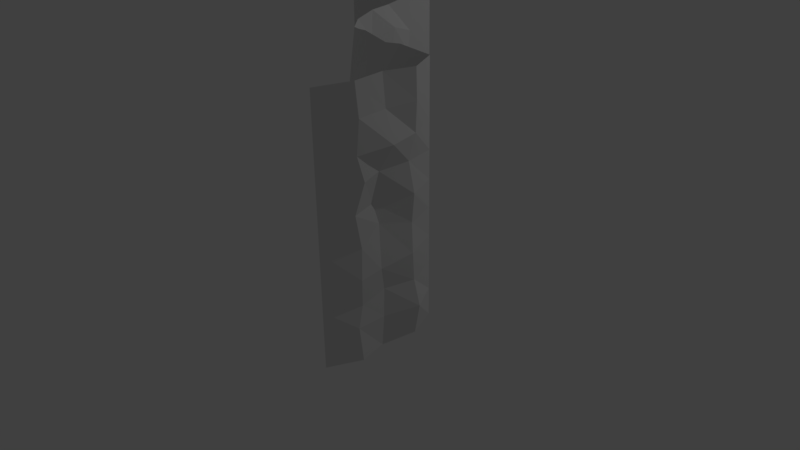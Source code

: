 # Source: CornerThinThin1.blend  (saved by Blender 2.77.0; exported with 4.5.12 LTS)
import bpy
from mathutils import Matrix  # noqa: F401  (used for matrix-valued properties, if any)

bpy.ops.wm.read_factory_settings(use_empty=True)
scene = bpy.context.scene
scene.name = 'Scene'

# ---- collections
col_collection_1 = bpy.data.collections.new('Collection 1'); scene.collection.children.link(col_collection_1)

# ---- materials (node trees are filled in below, after node groups)
mat_material = bpy.data.materials.new('Material')
mat_material.alpha_threshold = 0.0
mat_material.use_transparent_shadow = False
mat_material.roughness = 0.5
mat_material.line_color = (0.0, 0.0, 0.0, 1.0)

# ---- material node trees

# ---- world
world_world = bpy.data.worlds.new('World'); scene.world = world_world
world_world.color = (0.05088, 0.05088, 0.05088)
world_world.use_sun_shadow = False
world_world.sun_shadow_jitter_overblur = 0.0
world_world.cycles.sampling_method = 'MANUAL'

# ---- cameras
cam_camera = bpy.data.cameras.new('Camera')
cam_camera.clip_end = 100.0
cam_camera.lens = 35.0
cam_camera.sensor_width = 32.0
cam_camera.sensor_height = 18.0
cam_camera.ortho_scale = 7.314
cam_camera.dof.focus_distance = 0.0
cam_camera.dof.aperture_fstop = 128.0

# ---- lights
light_lamp = bpy.data.lights.new('Lamp', 'POINT')
light_lamp.transmission_factor = 0.0
light_lamp.cutoff_distance = 30.0
light_lamp.energy = 100.0
light_lamp.shadow_buffer_clip_start = 1.001
light_lamp.shadow_soft_size = 0.1
light_lamp.shadow_maximum_resolution = 0.006
light_lamp.use_absolute_resolution = True

# ---- meshes
me_cube = bpy.data.meshes.new('Cube')
me_cube.from_pydata([(1.5, -0.5, 0.0), (-0.5, 1.5, 0.0), (-0.05657, -0.1317, -0.05919), (1.5, -0.5, 3.0), (-0.5, 1.5, 3.0), (-0.05796, -0.1441, 2.948), (1.5, -0.5, 1.0), (1.5, -0.5, 2.0), (-0.5, 1.5, 2.0), (-0.5, 1.5, 1.0), (-0.03982, -0.1555, 1.955), (-0.04818, -0.1613, 0.9532), (1.5, -0.5, 2.333), (1.5, -0.5, 2.667), (-0.5, 1.5, 0.6667), (-0.5, 1.5, 0.3333), (-0.06256, -0.1238, 0.6528), (-0.04281, -0.1518, 0.2246), (1.5, -0.5, 0.3333), (1.5, -0.5, 0.6667), (1.5, -0.5, 1.333), (1.5, -0.5, 1.667), (-0.5, 1.5, 2.667), (-0.5, 1.5, 2.333), (-0.5, 1.5, 1.667), (-0.5, 1.5, 1.333), (-0.0799, -0.1804, 2.614), (-0.08741, -0.216, 2.326), (-0.04305, -0.1542, 1.618), (-0.05527, -0.1669, 1.267), (-0.4826, 1.11, -0.006623), (-0.4743, 0.7469, -0.0138), (-0.3474, 0.3574, -0.02141), (-0.2593, 0.1122, -0.0456), (0.1741, -0.3429, -0.05896), (0.4334, -0.3846, -0.02604), (0.7648, -0.4278, -0.03583), (1.1, -0.4274, -0.04371), (1.1, -0.5236, 3.041), (0.7765, -0.4305, 2.98), (0.4155, -0.3924, 3.036), (0.2268, -0.3227, 3.007), (-0.248, 0.07211, 2.97), (-0.353, 0.3939, 3.01), (-0.5049, 0.7878, 2.988), (-0.493, 1.143, 3.055), (1.128, -0.4694, 1.991), (0.7929, -0.3583, 2.053), (0.4503, -0.3467, 2.017), (0.2117, -0.2754, 1.924), (1.146, -0.4685, 1.033), (0.7315, -0.3728, 0.9645), (0.4145, -0.3936, 1.049), (0.1862, -0.2771, 0.9821), (-0.4572, 1.066, 0.9284), (-0.4237, 0.7304, 0.9437), (-0.4187, 0.376, 1.034), (-0.2691, 0.08746, 0.9677), (-0.5017, 1.096, 2.008), (-0.4283, 0.7658, 2.036), (-0.3908, 0.3784, 1.988), (-0.2541, 0.05505, 2.052), (-0.4689, 1.119, 1.332), (-0.4533, 0.785, 1.327), (-0.3924, 0.4098, 1.341), (-0.2689, 0.08867, 1.235), (-0.4726, 1.089, 1.674), (-0.504, 0.744, 1.622), (-0.4056, 0.3904, 1.708), (-0.2434, 0.1004, 1.698), (-0.4885, 1.109, 0.3196), (-0.4565, 0.7616, 0.3285), (-0.4536, 0.4515, 0.3461), (-0.2579, 0.05789, 0.2962), (-0.4588, 1.059, 0.655), (-0.4841, 0.7256, 0.6273), (-0.349, 0.3387, 0.7035), (-0.2931, 0.1034, 0.6719), (1.178, -0.4731, 1.641), (0.7539, -0.4352, 1.741), (0.4629, -0.4064, 1.717), (0.1762, -0.279, 1.656), (1.074, -0.4492, 1.301), (0.7311, -0.4103, 1.323), (0.4209, -0.429, 1.38), (0.1859, -0.268, 1.355), (1.129, -0.4227, 2.664), (0.7636, -0.4253, 2.68), (0.4223, -0.379, 2.712), (0.1589, -0.2659, 2.58), (1.129, -0.5614, 2.325), (0.7541, -0.4334, 2.347), (0.3775, -0.4058, 2.341), (0.1706, -0.3116, 2.349), (1.108, -0.4918, 0.6594), (0.7818, -0.4289, 0.6372), (0.409, -0.4023, 0.742), (0.1858, -0.3574, 0.5802), (1.042, -0.4476, 0.3123), (0.7288, -0.4162, 0.2315), (0.4187, -0.387, 0.3382), (0.1538, -0.2768, 0.2496), (-0.4935, 1.106, 2.333), (-0.4439, 0.785, 2.343), (-0.3201, 0.3683, 2.332), (-0.2113, 0.05, 2.301), (-0.4922, 1.138, 2.609), (-0.3792, 0.7753, 2.728), (-0.3891, 0.4049, 2.681), (-0.2278, 0.06335, 2.636), (1.5, -2.0, 0.0), (1.5, -2.0, 3.0), (1.5, -2.0, 1.0), (1.5, -2.0, 2.0), (1.5, -2.0, 2.333), (1.5, -2.0, 2.667), (1.5, -2.0, 0.3333), (1.5, -2.0, 0.6667), (1.5, -2.0, 1.333), (1.5, -2.0, 1.667), (1.683, -0.8747, 2.33), (1.777, -1.255, 2.331), (1.717, -1.666, 2.313), (1.72, -1.583, 2.027), (1.629, -1.321, 2.036), (1.65, -0.9394, 2.041), (1.679, -0.9181, 1.004), (1.626, -1.313, 0.9516), (1.678, -1.622, 0.9528), (1.635, -1.589, 0.6319), (1.583, -1.243, 0.6717), (1.651, -0.8736, 0.659), (1.657, -1.662, 0.3979), (1.585, -1.256, 0.3371), (1.711, -0.8505, 0.3481), (1.687, -0.8606, 2.664), (1.626, -1.214, 2.645), (1.699, -1.612, 2.664), (1.669, -1.671, 1.687), (1.523, -1.322, 1.663), (1.664, -0.8786, 1.671), (1.64, -0.8918, 1.341), (1.549, -1.265, 1.425), (1.652, -1.588, 1.293), (1.675, -0.8557, 2.995), (1.593, -1.217, 3.006), (1.66, -1.615, 3.015), (1.661, -1.62, -0.007594), (1.545, -1.251, -0.04356), (1.661, -0.8741, 0.001799), (-2.0, 1.5, 8.568e-08), (-2.0, 1.5, 3.0), (-2.0, 1.5, 2.0), (-2.0, 1.5, 1.0), (-2.0, 1.5, 0.6667), (-2.0, 1.5, 0.3333), (-2.0, 1.5, 2.667), (-2.0, 1.5, 2.333), (-2.0, 1.5, 1.667), (-2.0, 1.5, 1.333), (-0.9453, 1.686, 1.719), (-1.201, 1.66, 1.662), (-1.666, 1.629, 1.678), (-1.716, 1.648, 2.0), (-1.185, 1.661, 1.971), (-0.8287, 1.673, 1.972), (-0.8313, 1.718, 0.6864), (-1.248, 1.686, 0.6585), (-1.611, 1.688, 0.678), (-1.652, 1.64, 0.9952), (-1.31, 1.67, 0.9826), (-0.9414, 1.744, 0.9747), (-1.685, 1.666, 2.262), (-1.245, 1.683, 2.333), (-0.8742, 1.673, 2.36), (-0.8723, 1.685, 1.339), (-1.194, 1.656, 1.394), (-1.66, 1.653, 1.401), (-0.8636, 1.655, -0.001945), (-1.234, 1.666, -0.0148), (-1.643, 1.683, -0.03991), (-1.599, 1.648, 0.3543), (-1.313, 1.74, 0.3286), (-0.8702, 1.685, 0.325), (-0.8686, 1.654, 2.658), (-1.248, 1.679, 2.668), (-1.61, 1.676, 2.647), (-1.611, 1.613, 2.958), (-1.245, 1.537, 2.979), (-0.9087, 1.67, 3.016)], [], [(109, 42, 5, 26), (101, 34, 2, 17), (93, 49, 10, 27), (85, 53, 11, 29), (77, 57, 11, 16), (69, 61, 10, 28), (57, 65, 29, 11), (65, 69, 28, 29), (33, 73, 17, 2), (73, 77, 16, 17), (49, 81, 28, 10), (81, 85, 29, 28), (41, 89, 26, 5), (89, 93, 27, 26), (53, 97, 16, 11), (97, 101, 17, 16), (61, 105, 27, 10), (105, 109, 26, 27), (23, 22, 106, 102), (102, 106, 107, 103), (103, 107, 108, 104), (104, 108, 109, 105), (8, 23, 102, 58), (58, 102, 103, 59), (59, 103, 104, 60), (60, 104, 105, 61), (19, 18, 98, 94), (94, 98, 99, 95), (95, 99, 100, 96), (96, 100, 101, 97), (6, 19, 94, 50), (50, 94, 95, 51), (51, 95, 96, 52), (52, 96, 97, 53), (13, 12, 90, 86), (86, 90, 91, 87), (87, 91, 92, 88), (88, 92, 93, 89), (3, 13, 86, 38), (38, 86, 87, 39), (39, 87, 88, 40), (40, 88, 89, 41), (21, 20, 82, 78), (78, 82, 83, 79), (79, 83, 84, 80), (80, 84, 85, 81), (7, 21, 78, 46), (46, 78, 79, 47), (47, 79, 80, 48), (48, 80, 81, 49), (15, 14, 74, 70), (70, 74, 75, 71), (71, 75, 76, 72), (72, 76, 77, 73), (1, 15, 70, 30), (30, 70, 71, 31), (31, 71, 72, 32), (32, 72, 73, 33), (25, 24, 66, 62), (62, 66, 67, 63), (63, 67, 68, 64), (64, 68, 69, 65), (9, 25, 62, 54), (54, 62, 63, 55), (55, 63, 64, 56), (56, 64, 65, 57), (24, 8, 58, 66), (66, 58, 59, 67), (67, 59, 60, 68), (68, 60, 61, 69), (14, 9, 54, 74), (74, 54, 55, 75), (75, 55, 56, 76), (76, 56, 57, 77), (20, 6, 50, 82), (82, 50, 51, 83), (83, 51, 52, 84), (84, 52, 53, 85), (12, 7, 46, 90), (90, 46, 47, 91), (91, 47, 48, 92), (92, 48, 49, 93), (18, 0, 37, 98), (98, 37, 36, 99), (99, 36, 35, 100), (100, 35, 34, 101), (22, 4, 45, 106), (106, 45, 44, 107), (107, 44, 43, 108), (108, 43, 42, 109), (123, 122, 114, 113), (129, 128, 112, 117), (132, 129, 117, 116), (122, 137, 115, 114), (138, 123, 113, 119), (128, 143, 118, 112), (137, 146, 111, 115), (143, 138, 119, 118), (147, 132, 116, 110), (0, 18, 134, 149), (149, 134, 133, 148), (148, 133, 132, 147), (20, 21, 140, 141), (141, 140, 139, 142), (142, 139, 138, 143), (13, 3, 144, 135), (135, 144, 145, 136), (136, 145, 146, 137), (6, 20, 141, 126), (126, 141, 142, 127), (127, 142, 143, 128), (21, 7, 125, 140), (140, 125, 124, 139), (139, 124, 123, 138), (12, 13, 135, 120), (120, 135, 136, 121), (121, 136, 137, 122), (18, 19, 131, 134), (134, 131, 130, 133), (133, 130, 129, 132), (19, 6, 126, 131), (131, 126, 127, 130), (130, 127, 128, 129), (7, 12, 120, 125), (125, 120, 121, 124), (124, 121, 122, 123), (163, 162, 158, 152), (169, 168, 154, 153), (172, 163, 152, 157), (162, 177, 159, 158), (181, 180, 150, 155), (168, 181, 155, 154), (187, 186, 156, 151), (177, 169, 153, 159), (186, 172, 157, 156), (22, 23, 174, 184), (184, 174, 173, 185), (185, 173, 172, 186), (25, 9, 171, 175), (175, 171, 170, 176), (176, 170, 169, 177), (4, 22, 184, 189), (189, 184, 185, 188), (188, 185, 186, 187), (14, 15, 183, 166), (166, 183, 182, 167), (167, 182, 181, 168), (15, 1, 178, 183), (183, 178, 179, 182), (182, 179, 180, 181), (24, 25, 175, 160), (160, 175, 176, 161), (161, 176, 177, 162), (23, 8, 165, 174), (174, 165, 164, 173), (173, 164, 163, 172), (9, 14, 166, 171), (171, 166, 167, 170), (170, 167, 168, 169), (8, 24, 160, 165), (165, 160, 161, 164), (164, 161, 162, 163)])
_uv = me_cube.uv_layers.new(name='UVMap')
_uv.uv.foreach_set('vector', [0.4667, 0.1212, 0.465, 0.02719, 0.5086, 0.03569, 0.5093, 0.1296, 0.5455, 0.7931, 0.5524, 0.8821, 0.505, 0.8788, 0.5095, 0.7992, 0.5522, 0.202, 0.5554, 0.3219, 0.5124, 0.312, 0.5119, 0.2076, 0.5499, 0.4827, 0.5504, 0.5873, 0.5105, 0.5943, 0.5105, 0.507, 0.4558, 0.6728, 0.46, 0.59, 0.5105, 0.5943, 0.5049, 0.6784, 0.4615, 0.3847, 0.4661, 0.2844, 0.5124, 0.312, 0.5112, 0.4083, 0.46, 0.59, 0.4602, 0.5152, 0.5105, 0.507, 0.5105, 0.5943, 0.4602, 0.5152, 0.4615, 0.3847, 0.5112, 0.4083, 0.5105, 0.507, 0.4568, 0.8734, 0.4642, 0.7777, 0.5095, 0.7992, 0.505, 0.8788, 0.4642, 0.7777, 0.4558, 0.6728, 0.5049, 0.6784, 0.5095, 0.7992, 0.5554, 0.3219, 0.55, 0.3984, 0.5112, 0.4083, 0.5124, 0.312, 0.55, 0.3984, 0.5499, 0.4827, 0.5105, 0.507, 0.5112, 0.4083, 0.5599, 0.01701, 0.5477, 0.1367, 0.5093, 0.1296, 0.5086, 0.03569, 0.5477, 0.1367, 0.5522, 0.202, 0.5119, 0.2076, 0.5093, 0.1296, 0.5504, 0.5873, 0.5556, 0.7003, 0.5049, 0.6784, 0.5105, 0.5943, 0.5556, 0.7003, 0.5455, 0.7931, 0.5095, 0.7992, 0.5049, 0.6784, 0.4661, 0.2844, 0.4688, 0.214, 0.5119, 0.2076, 0.5124, 0.312, 0.4688, 0.214, 0.4667, 0.1212, 0.5093, 0.1296, 0.5119, 0.2076, 0.2408, 0.2039, 0.2406, 0.1097, 0.2962, 0.1256, 0.3011, 0.2037, 0.3011, 0.2037, 0.2962, 0.1256, 0.354, 0.0904, 0.3511, 0.2009, 0.3511, 0.2009, 0.354, 0.0904, 0.4099, 0.1068, 0.4178, 0.2054, 0.4178, 0.2054, 0.4099, 0.1068, 0.4667, 0.1212, 0.4688, 0.214, 0.2409, 0.298, 0.2408, 0.2039, 0.3011, 0.2037, 0.3025, 0.2955, 0.3025, 0.2955, 0.3011, 0.2037, 0.3511, 0.2009, 0.3542, 0.2881, 0.3542, 0.2881, 0.3511, 0.2009, 0.4178, 0.2054, 0.4134, 0.3035, 0.4134, 0.3035, 0.4178, 0.2054, 0.4688, 0.214, 0.4661, 0.2844, 0.756, 0.678, 0.7553, 0.7715, 0.6852, 0.7768, 0.6964, 0.6793, 0.6964, 0.6793, 0.6852, 0.7768, 0.6373, 0.7987, 0.646, 0.6849, 0.646, 0.6849, 0.6373, 0.7987, 0.5899, 0.7682, 0.5893, 0.6552, 0.5893, 0.6552, 0.5899, 0.7682, 0.5455, 0.7931, 0.5556, 0.7003, 0.7563, 0.5841, 0.756, 0.678, 0.6964, 0.6793, 0.7021, 0.5745, 0.7021, 0.5745, 0.6964, 0.6793, 0.646, 0.6849, 0.6378, 0.5926, 0.6378, 0.5926, 0.646, 0.6849, 0.5893, 0.6552, 0.5897, 0.5684, 0.5897, 0.5684, 0.5893, 0.6552, 0.5556, 0.7003, 0.5504, 0.5873, 0.7566, 0.1111, 0.7565, 0.2053, 0.7011, 0.2109, 0.6992, 0.1118, 0.6992, 0.1118, 0.7011, 0.2109, 0.6429, 0.2024, 0.6438, 0.1082, 0.6438, 0.1082, 0.6429, 0.2024, 0.586, 0.2033, 0.5912, 0.09968, 0.5912, 0.09968, 0.586, 0.2033, 0.5522, 0.202, 0.5477, 0.1367, 0.7565, 0.0178, 0.7566, 0.1111, 0.6992, 0.1118, 0.6961, 0.002585, 0.6961, 0.002585, 0.6992, 0.1118, 0.6438, 0.1082, 0.6456, 0.02409, 0.6456, 0.02409, 0.6438, 0.1082, 0.5912, 0.09968, 0.5904, 0.008553, 0.5904, 0.008553, 0.5912, 0.09968, 0.5477, 0.1367, 0.5599, 0.01701, 0.7564, 0.3961, 0.7565, 0.49, 0.6908, 0.4988, 0.707, 0.4033, 0.707, 0.4033, 0.6908, 0.4988, 0.6385, 0.4926, 0.6421, 0.3757, 0.6421, 0.3757, 0.6385, 0.4926, 0.5922, 0.4761, 0.598, 0.383, 0.598, 0.383, 0.5922, 0.4761, 0.5499, 0.4827, 0.55, 0.3984, 0.7566, 0.3009, 0.7564, 0.3961, 0.707, 0.4033, 0.699, 0.3048, 0.699, 0.3048, 0.707, 0.4033, 0.6421, 0.3757, 0.6461, 0.2873, 0.6461, 0.2873, 0.6421, 0.3757, 0.598, 0.383, 0.5941, 0.2964, 0.5941, 0.2964, 0.598, 0.383, 0.55, 0.3984, 0.5554, 0.3219, 0.2405, 0.7653, 0.2411, 0.6722, 0.308, 0.6763, 0.2997, 0.7701, 0.2997, 0.7701, 0.308, 0.6763, 0.3582, 0.6856, 0.3523, 0.7681, 0.3523, 0.7681, 0.3582, 0.6856, 0.4193, 0.6627, 0.3985, 0.7632, 0.3985, 0.7632, 0.4193, 0.6627, 0.4558, 0.6728, 0.4642, 0.7777, 0.2399, 0.8588, 0.2405, 0.7653, 0.2997, 0.7701, 0.2993, 0.8615, 0.2993, 0.8615, 0.2997, 0.7701, 0.3523, 0.7681, 0.3546, 0.8638, 0.3546, 0.8638, 0.3523, 0.7681, 0.3985, 0.7632, 0.4171, 0.8669, 0.4171, 0.8669, 0.3985, 0.7632, 0.4642, 0.7777, 0.4568, 0.8734, 0.241, 0.4861, 0.2409, 0.3921, 0.304, 0.3901, 0.2993, 0.4864, 0.2993, 0.4864, 0.304, 0.3901, 0.3561, 0.4052, 0.3502, 0.488, 0.3502, 0.488, 0.3561, 0.4052, 0.4107, 0.3815, 0.4082, 0.4846, 0.4082, 0.4846, 0.4107, 0.3815, 0.4615, 0.3847, 0.4602, 0.5152, 0.2413, 0.5793, 0.241, 0.4861, 0.2993, 0.4864, 0.3073, 0.5998, 0.3073, 0.5998, 0.2993, 0.4864, 0.3502, 0.488, 0.3586, 0.5962, 0.3586, 0.5962, 0.3502, 0.488, 0.4082, 0.4846, 0.4117, 0.5701, 0.4117, 0.5701, 0.4082, 0.4846, 0.4602, 0.5152, 0.46, 0.59, 0.2409, 0.3921, 0.2409, 0.298, 0.3025, 0.2955, 0.304, 0.3901, 0.304, 0.3901, 0.3025, 0.2955, 0.3542, 0.2881, 0.3561, 0.4052, 0.3561, 0.4052, 0.3542, 0.2881, 0.4134, 0.3035, 0.4107, 0.3815, 0.4107, 0.3815, 0.4134, 0.3035, 0.4661, 0.2844, 0.4615, 0.3847, 0.2411, 0.6722, 0.2413, 0.5793, 0.3073, 0.5998, 0.308, 0.6763, 0.308, 0.6763, 0.3073, 0.5998, 0.3586, 0.5962, 0.3582, 0.6856, 0.3582, 0.6856, 0.3586, 0.5962, 0.4117, 0.5701, 0.4193, 0.6627, 0.4193, 0.6627, 0.4117, 0.5701, 0.46, 0.59, 0.4558, 0.6728, 0.7565, 0.49, 0.7563, 0.5841, 0.7021, 0.5745, 0.6908, 0.4988, 0.6908, 0.4988, 0.7021, 0.5745, 0.6378, 0.5926, 0.6385, 0.4926, 0.6385, 0.4926, 0.6378, 0.5926, 0.5897, 0.5684, 0.5922, 0.4761, 0.5922, 0.4761, 0.5897, 0.5684, 0.5504, 0.5873, 0.5499, 0.4827, 0.7565, 0.2053, 0.7566, 0.3009, 0.699, 0.3048, 0.7011, 0.2109, 0.7011, 0.2109, 0.699, 0.3048, 0.6461, 0.2873, 0.6429, 0.2024, 0.6429, 0.2024, 0.6461, 0.2873, 0.5941, 0.2964, 0.586, 0.2033, 0.586, 0.2033, 0.5941, 0.2964, 0.5554, 0.3219, 0.5522, 0.202, 0.7553, 0.7715, 0.7552, 0.8651, 0.6934, 0.8769, 0.6852, 0.7768, 0.6852, 0.7768, 0.6934, 0.8769, 0.6426, 0.8737, 0.6373, 0.7987, 0.6373, 0.7987, 0.6426, 0.8737, 0.592, 0.8705, 0.5899, 0.7682, 0.5899, 0.7682, 0.592, 0.8705, 0.5524, 0.8821, 0.5455, 0.7931, 0.2406, 0.1097, 0.2405, 0.01604, 0.2947, 9.391e-05, 0.2962, 0.1256, 0.2962, 0.1256, 0.2947, 9.391e-05, 0.3494, 0.009639, 0.354, 0.0904, 0.354, 0.0904, 0.3494, 0.009639, 0.4135, 0.01475, 0.4099, 0.1068, 0.4099, 0.1068, 0.4135, 0.01475, 0.465, 0.02719, 0.4667, 0.1212, 0.928, 0.2911, 0.9401, 0.2123, 0.9999, 0.2061, 0.9995, 0.3006, 0.931, 0.6885, 0.9348, 0.5965, 0.9982, 0.5823, 0.9982, 0.6775, 0.9419, 0.7558, 0.931, 0.6885, 0.9982, 0.6775, 0.9991, 0.7725, 0.9401, 0.2123, 0.9326, 0.1148, 0.9991, 0.1118, 0.9999, 0.2061, 0.9418, 0.3869, 0.928, 0.2911, 0.9995, 0.3006, 0.9985, 0.3945, 0.9348, 0.5965, 0.9302, 0.5001, 0.9979, 0.4886, 0.9982, 0.5823, 0.9326, 0.1148, 0.9343, 0.01569, 0.9981, 0.01772, 0.9991, 0.1118, 0.9302, 0.5001, 0.9418, 0.3869, 0.9985, 0.3945, 0.9979, 0.4886, 0.9364, 0.8703, 0.9419, 0.7558, 0.9991, 0.7725, 0.9997, 0.8669, 0.7552, 0.8651, 0.7553, 0.7715, 0.8157, 0.7694, 0.8172, 0.865, 0.8172, 0.865, 0.8157, 0.7694, 0.8787, 0.7734, 0.8772, 0.8821, 0.8772, 0.8821, 0.8787, 0.7734, 0.9419, 0.7558, 0.9364, 0.8703, 0.7565, 0.49, 0.7564, 0.3961, 0.819, 0.395, 0.8208, 0.4877, 0.8208, 0.4877, 0.819, 0.395, 0.8867, 0.398, 0.8787, 0.4624, 0.8787, 0.4624, 0.8867, 0.398, 0.9418, 0.3869, 0.9302, 0.5001, 0.7566, 0.1111, 0.7565, 0.0178, 0.8167, 0.01883, 0.8182, 0.1111, 0.8182, 0.1111, 0.8167, 0.01883, 0.8728, 0.01392, 0.8717, 0.1146, 0.8717, 0.1146, 0.8728, 0.01392, 0.9343, 0.01569, 0.9326, 0.1148, 0.7563, 0.5841, 0.7565, 0.49, 0.8208, 0.4877, 0.8255, 0.5836, 0.8255, 0.5836, 0.8208, 0.4877, 0.8787, 0.4624, 0.8867, 0.5976, 0.8867, 0.5976, 0.8787, 0.4624, 0.9302, 0.5001, 0.9348, 0.5965, 0.7564, 0.3961, 0.7566, 0.3009, 0.829, 0.2898, 0.819, 0.395, 0.819, 0.395, 0.829, 0.2898, 0.8868, 0.2962, 0.8867, 0.398, 0.8867, 0.398, 0.8868, 0.2962, 0.928, 0.2911, 0.9418, 0.3869, 0.7565, 0.2053, 0.7566, 0.1111, 0.8182, 0.1111, 0.8211, 0.205, 0.8211, 0.205, 0.8182, 0.1111, 0.8717, 0.1146, 0.8798, 0.2077, 0.8798, 0.2077, 0.8717, 0.1146, 0.9326, 0.1148, 0.9401, 0.2123, 0.7553, 0.7715, 0.756, 0.678, 0.8183, 0.6815, 0.8157, 0.7694, 0.8157, 0.7694, 0.8183, 0.6815, 0.8765, 0.6787, 0.8787, 0.7734, 0.8787, 0.7734, 0.8765, 0.6787, 0.931, 0.6885, 0.9419, 0.7558, 0.756, 0.678, 0.7563, 0.5841, 0.8255, 0.5836, 0.8183, 0.6815, 0.8183, 0.6815, 0.8255, 0.5836, 0.8867, 0.5976, 0.8765, 0.6787, 0.8765, 0.6787, 0.8867, 0.5976, 0.9348, 0.5965, 0.931, 0.6885, 0.7566, 0.3009, 0.7565, 0.2053, 0.8211, 0.205, 0.829, 0.2898, 0.829, 0.2898, 0.8211, 0.205, 0.8798, 0.2077, 0.8868, 0.2962, 0.8868, 0.2962, 0.8798, 0.2077, 0.9401, 0.2123, 0.928, 0.2911, 0.04916, 0.2974, 0.05586, 0.3887, 0.0009206, 0.3919, 0.0003414, 0.298, 0.05804, 0.5808, 0.06582, 0.6697, 0.0007682, 0.6725, 0.0009507, 0.5792, 0.0541, 0.2239, 0.04916, 0.2974, 0.0003414, 0.298, 9.391e-05, 0.2039, 0.05586, 0.3887, 0.05738, 0.4668, 0.0008775, 0.4858, 0.0009206, 0.3919, 0.06534, 0.76, 0.06116, 0.8711, 0.0002823, 0.8591, 0.000626, 0.7657, 0.06582, 0.6697, 0.06534, 0.76, 0.000626, 0.7657, 0.0007682, 0.6725, 0.06224, 0.02904, 0.06493, 0.1171, 0.0005575, 0.1099, 0.0008768, 0.01663, 0.05738, 0.4668, 0.05804, 0.5808, 0.0009507, 0.5792, 0.0008775, 0.4858, 0.06493, 0.1171, 0.0541, 0.2239, 9.391e-05, 0.2039, 0.0005575, 0.1099, 0.2406, 0.1097, 0.2408, 0.2039, 0.1777, 0.1967, 0.1792, 0.1123, 0.1792, 0.1123, 0.1777, 0.1967, 0.1211, 0.2038, 0.1202, 0.1082, 0.1202, 0.1082, 0.1211, 0.2038, 0.0541, 0.2239, 0.06493, 0.1171, 0.241, 0.4861, 0.2413, 0.5793, 0.1662, 0.5871, 0.1775, 0.4855, 0.1775, 0.4855, 0.1662, 0.5871, 0.1102, 0.5841, 0.1282, 0.469, 0.1282, 0.469, 0.1102, 0.5841, 0.05804, 0.5808, 0.05738, 0.4668, 0.2405, 0.01604, 0.2406, 0.1097, 0.1792, 0.1123, 0.1734, 0.01123, 0.1734, 0.01123, 0.1792, 0.1123, 0.1202, 0.1082, 0.1182, 0.01108, 0.1182, 0.01108, 0.1202, 0.1082, 0.06493, 0.1171, 0.06224, 0.02904, 0.2411, 0.6722, 0.2405, 0.7653, 0.1776, 0.766, 0.1822, 0.6658, 0.1822, 0.6658, 0.1776, 0.766, 0.1104, 0.7666, 0.1201, 0.6743, 0.1201, 0.6743, 0.1104, 0.7666, 0.06534, 0.76, 0.06582, 0.6697, 0.2405, 0.7653, 0.2399, 0.8588, 0.1797, 0.858, 0.1776, 0.766, 0.1776, 0.766, 0.1797, 0.858, 0.1235, 0.8637, 0.1104, 0.7666, 0.1104, 0.7666, 0.1235, 0.8637, 0.06116, 0.8711, 0.06534, 0.76, 0.2409, 0.3921, 0.241, 0.4861, 0.1775, 0.4855, 0.1669, 0.3776, 0.1669, 0.3776, 0.1775, 0.4855, 0.1282, 0.469, 0.1274, 0.3932, 0.1274, 0.3932, 0.1282, 0.469, 0.05738, 0.4668, 0.05586, 0.3887, 0.2408, 0.2039, 0.2409, 0.298, 0.1843, 0.3059, 0.1777, 0.1967, 0.1777, 0.1967, 0.1843, 0.3059, 0.13, 0.3063, 0.1211, 0.2038, 0.1211, 0.2038, 0.13, 0.3063, 0.04916, 0.2974, 0.0541, 0.2239, 0.2413, 0.5793, 0.2411, 0.6722, 0.1822, 0.6658, 0.1662, 0.5871, 0.1662, 0.5871, 0.1822, 0.6658, 0.1201, 0.6743, 0.1102, 0.5841, 0.1102, 0.5841, 0.1201, 0.6743, 0.06582, 0.6697, 0.05804, 0.5808, 0.2409, 0.298, 0.2409, 0.3921, 0.1669, 0.3776, 0.1843, 0.3059, 0.1843, 0.3059, 0.1669, 0.3776, 0.1274, 0.3932, 0.13, 0.3063, 0.13, 0.3063, 0.1274, 0.3932, 0.05586, 0.3887, 0.04916, 0.2974])
me_cube.materials.append(mat_material)
me_cube.use_remesh_preserve_volume = False
me_cube.use_remesh_preserve_attributes = False
me_cube.use_mirror_vertex_groups = False
me_cube.update()

# ---- objects
ob_cube = bpy.data.objects.new('Cube', me_cube)
ob_lamp = bpy.data.objects.new('Lamp', light_lamp)
ob_camera = bpy.data.objects.new('Camera', cam_camera)

# ---- transforms, parenting, visibility, modifiers, constraints
ob_cube.location = (0.0, 0.0, 0.0)
ob_cube.lock_rotations_4d = False
ob_cube.empty_display_type = 'ARROWS'
ob_cube.lineart.crease_threshold = 0.0
ob_lamp.location = (4.076, 4.514, 5.904)
ob_lamp.rotation_euler = (0.6503, 0.05522, 1.866)
ob_lamp.lock_rotations_4d = False
ob_lamp.empty_display_type = 'ARROWS'
ob_lamp.color = (0.0, 0.0, 0.0, 0.0)
ob_lamp.lineart.crease_threshold = 0.0
ob_camera.location = (7.481, -6.508, 5.344)
ob_camera.rotation_euler = (1.109, 0.01082, 0.8149)
ob_camera.lock_rotations_4d = False
ob_camera.empty_display_type = 'ARROWS'
ob_camera.color = (0.0, 0.0, 0.0, 0.0)
ob_camera.display_type = 'WIRE'
ob_camera.lineart.crease_threshold = 0.0

# ---- collection membership
col_collection_1.objects.link(ob_cube)
col_collection_1.objects.link(ob_lamp)
col_collection_1.objects.link(ob_camera)

# ---- scene / render settings (as saved in the file)
scene.camera = ob_camera
scene.frame_start = 1; scene.frame_end = 250; scene.frame_set(1)
scene.render.engine = 'BLENDER_EEVEE_NEXT'
scene.render.resolution_percentage = 50
scene.render.dither_intensity = 0.0
scene.cycles.use_denoising = False
scene.cycles.samples = 128
scene.cycles.sampling_pattern = 'TABULATED_SOBOL'
scene.cycles.light_sampling_threshold = 0.0
scene.cycles.use_adaptive_sampling = False
scene.cycles.use_light_tree = False
scene.cycles.blur_glossy = 0.0
scene.cycles.sample_clamp_indirect = 0.0
scene.view_settings.view_transform = 'Standard'
bpy.context.view_layer.update()
